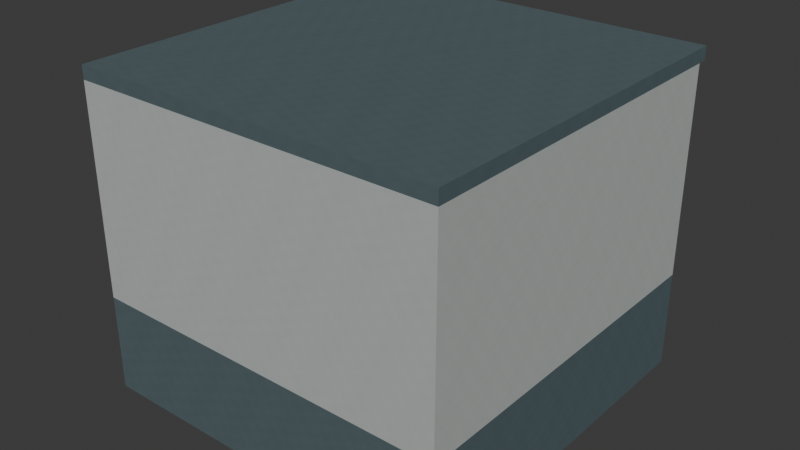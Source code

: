 # Source: AST-STF-G3-025.blend  (saved by Blender 4.3.34; exported with 4.5.12 LTS)
import bpy
from mathutils import Matrix  # noqa: F401  (used for matrix-valued properties, if any)

bpy.ops.wm.read_factory_settings(use_empty=True)
scene = bpy.context.scene
scene.name = 'Scene'

# ---- collections
col_collection = bpy.data.collections.new('Collection'); scene.collection.children.link(col_collection)

# ---- images (referenced by path relative to the original .blend; pixels are not part of the script)
import os
ASSET_DIR = os.environ.get("B2B_ASSET_DIR", "")  # directory of the original .blend (textures are referenced by path, not embedded)
HERE = os.path.dirname(os.path.abspath(__file__))  # packed textures are extracted next to this script under _unpacked/

def load_image(name, relpath, width, height, colorspace="sRGB"):
    """Load a texture the original file referenced (path relative to the .blend, or extracted next to this script)."""
    p = next((c for c in (os.path.join(HERE, relpath), os.path.join(ASSET_DIR, relpath)) if relpath and os.path.exists(c)), "")
    if p:
        img = bpy.data.images.load(p, check_existing=True)
        img.name = name
    else:  # same state as the original file: an image datablock whose file is absent (Cycles renders it pink)
        img = bpy.data.images.new(name, width, height)
        img.source = "FILE"
        img.filepath = "//" + (relpath or name)
    img.colorspace_settings.name = colorspace
    return img
img_staff_bluegrey_paint_png = load_image('staff_bluegrey_paint.png', '_unpacked/staff_bluegrey_paint.06b28083.png', 256, 256, 'sRGB')
img_staff_white_paint_png = load_image('staff_white_paint.png', '_unpacked/staff_white_paint.972c8896.png', 256, 256, 'sRGB')
img_staff_zinc_png = load_image('staff_zinc.png', '_unpacked/staff_zinc.c37cbdb6.png', 256, 256, 'sRGB')
img_staff_opal_png = load_image('staff_opal.png', '_unpacked/staff_opal.cb0b517e.png', 256, 256, 'sRGB')

# ---- materials (node trees are filled in below, after node groups)
mat_astraea_staff_bluegrey_paint = bpy.data.materials.new('ASTRAEA_staff_bluegrey_paint')
mat_astraea_staff_bluegrey_paint.diffuse_color = (0.3176, 0.3843, 0.4039, 1.0)
mat_astraea_staff_white_paint = bpy.data.materials.new('ASTRAEA_staff_white_paint')
mat_astraea_staff_white_paint.diffuse_color = (0.7098, 0.7333, 0.7176, 1.0)
mat_astraea_staff_zinc = bpy.data.materials.new('ASTRAEA_staff_zinc')
mat_astraea_staff_zinc.diffuse_color = (0.5216, 0.5608, 0.5725, 1.0)
mat_astraea_staff_opal = bpy.data.materials.new('ASTRAEA_staff_opal')
mat_astraea_staff_opal.diffuse_color = (0.8039, 0.8588, 0.8549, 1.0)

# ---- material node trees
mat_astraea_staff_bluegrey_paint.use_nodes = True; mat_astraea_staff_bluegrey_paint.node_tree.nodes.clear()
_N = mat_astraea_staff_bluegrey_paint.node_tree.nodes; _L = mat_astraea_staff_bluegrey_paint.node_tree.links
n0 = _N.new('ShaderNodeBsdfPrincipled'); n0.name = 'Principled BSDF'; n0.location = (10, 300)
n0.inputs[2].default_value = 0.78
n1 = _N.new('ShaderNodeOutputMaterial'); n1.name = 'Material Output'; n1.location = (300, 300)
n2 = _N.new('ShaderNodeTexImage'); n2.name = 'Image Texture'; n2.location = (0, 0)
n2.image = img_staff_bluegrey_paint_png
n2.interpolation = 'Closest'
_L.new(n0.outputs[0], n1.inputs[0])
_L.new(n2.outputs[0], n0.inputs[0])
n1.is_active_output = True
mat_astraea_staff_white_paint.use_nodes = True; mat_astraea_staff_white_paint.node_tree.nodes.clear()
_N = mat_astraea_staff_white_paint.node_tree.nodes; _L = mat_astraea_staff_white_paint.node_tree.links
n0 = _N.new('ShaderNodeBsdfPrincipled'); n0.name = 'Principled BSDF'; n0.location = (10, 300)
n0.inputs[2].default_value = 0.76
n1 = _N.new('ShaderNodeOutputMaterial'); n1.name = 'Material Output'; n1.location = (300, 300)
n2 = _N.new('ShaderNodeTexImage'); n2.name = 'Image Texture'; n2.location = (0, 0)
n2.image = img_staff_white_paint_png
n2.interpolation = 'Closest'
_L.new(n0.outputs[0], n1.inputs[0])
_L.new(n2.outputs[0], n0.inputs[0])
n1.is_active_output = True
mat_astraea_staff_zinc.use_nodes = True; mat_astraea_staff_zinc.node_tree.nodes.clear()
_N = mat_astraea_staff_zinc.node_tree.nodes; _L = mat_astraea_staff_zinc.node_tree.links
n0 = _N.new('ShaderNodeBsdfPrincipled'); n0.name = 'Principled BSDF'; n0.location = (10, 300)
n0.inputs[1].default_value = 0.65
n0.inputs[2].default_value = 0.61
n1 = _N.new('ShaderNodeOutputMaterial'); n1.name = 'Material Output'; n1.location = (300, 300)
n2 = _N.new('ShaderNodeTexImage'); n2.name = 'Image Texture'; n2.location = (0, 0)
n2.image = img_staff_zinc_png
n2.interpolation = 'Closest'
_L.new(n0.outputs[0], n1.inputs[0])
_L.new(n2.outputs[0], n0.inputs[0])
n1.is_active_output = True
mat_astraea_staff_opal.use_nodes = True; mat_astraea_staff_opal.node_tree.nodes.clear()
_N = mat_astraea_staff_opal.node_tree.nodes; _L = mat_astraea_staff_opal.node_tree.links
n0 = _N.new('ShaderNodeBsdfPrincipled'); n0.name = 'Principled BSDF'; n0.location = (10, 300)
n0.inputs[2].default_value = 0.45
n1 = _N.new('ShaderNodeOutputMaterial'); n1.name = 'Material Output'; n1.location = (300, 300)
n2 = _N.new('ShaderNodeTexImage'); n2.name = 'Image Texture'; n2.location = (0, 0)
n2.image = img_staff_opal_png
n2.interpolation = 'Closest'
_L.new(n0.outputs[0], n1.inputs[0])
_L.new(n2.outputs[0], n0.inputs[0])
n1.is_active_output = True

# ---- world
world_world = bpy.data.worlds.new('World'); scene.world = world_world
world_world.use_nodes = True; world_world.node_tree.nodes.clear()
_N = world_world.node_tree.nodes; _L = world_world.node_tree.links
n0 = _N.new('ShaderNodeOutputWorld'); n0.name = 'World Output'; n0.location = (300, 300)
n1 = _N.new('ShaderNodeBackground'); n1.name = 'Background'; n1.location = (10, 300)
n1.inputs[0].default_value = (0.05088, 0.05088, 0.05088, 1.0)
_L.new(n1.outputs[0], n0.inputs[0])
n0.is_active_output = True
world_world.color = (0.05088, 0.05088, 0.05088)
world_world.sun_shadow_jitter_overblur = 0.0

# ---- meshes
me_uniformstreetextensionlow_0 = bpy.data.meshes.new('UniformStreetExtensionLow_0')
me_uniformstreetextensionlow_0.from_pydata([(58.8, -435.8, 12.0), (58.94, -432.1, 12.0), (58.8, -432.1, 12.0), (58.8, -435.8, 13.02), (58.94, -432.1, 13.02), (58.8, -432.1, 13.02), (55.2, -435.8, 12.0), (55.2, -433.8, 12.0), (55.06, -433.8, 12.0), (55.2, -435.8, 13.02), (55.2, -433.8, 13.02), (55.06, -433.8, 13.02), (58.8, -435.8, 12.0), (58.94, -435.9, 12.0), (58.94, -432.1, 13.02), (58.8, -435.8, 13.02), (58.94, -435.9, 13.02), (55.2, -435.8, 12.0), (55.06, -433.8, 12.0), (55.06, -435.9, 12.0), (55.2, -435.8, 13.02), (55.06, -433.8, 13.02), (55.06, -435.9, 13.02), (55.06, -435.9, 12.0), (58.94, -435.9, 12.0), (58.8, -435.8, 12.0), (55.06, -435.9, 13.02), (58.94, -435.9, 13.02), (58.8, -435.8, 13.02), (58.8, -435.8, 12.0), (55.2, -435.8, 12.0), (55.06, -435.9, 12.0), (58.8, -435.8, 13.02), (58.94, -435.9, 12.0), (58.94, -432.1, 12.0), (58.94, -432.1, 13.02), (58.94, -435.9, 13.02), (58.94, -432.1, 12.0), (58.8, -432.1, 12.0), (58.8, -432.1, 13.02), (58.94, -432.1, 13.02), (58.8, -432.1, 12.0), (58.8, -435.8, 12.0), (58.8, -435.8, 13.02), (58.8, -432.1, 13.02), (58.8, -435.8, 12.0), (55.2, -435.8, 12.0), (55.2, -435.8, 13.02), (58.8, -435.8, 13.02), (55.2, -435.8, 12.0), (55.2, -433.8, 12.0), (55.2, -433.8, 13.02), (55.2, -435.8, 13.02), (55.06, -433.8, 13.02), (55.2, -433.8, 13.02), (55.06, -433.8, 12.0), (55.06, -435.9, 12.0), (55.06, -435.9, 13.02), (55.06, -433.8, 13.02), (58.94, -435.9, 12.0), (58.94, -435.9, 13.02), (55.06, -435.9, 13.02)], [], [(2, 1, 0), (3, 5, 4), (8, 7, 6), (9, 10, 11), (13, 12, 37), (14, 15, 16), (19, 17, 18), (20, 22, 21), (25, 24, 23), (26, 28, 27), (31, 30, 29), (32, 22, 47), (33, 34, 35, 36), (37, 40, 39, 38), (41, 44, 43, 42), (45, 46, 47, 48), (49, 50, 51, 52), (50, 55, 53, 54), (55, 56, 57, 58), (19, 59, 60, 61)])
_uv = me_uniformstreetextensionlow_0.uv_layers.new(name='MetricUV')
_uv.uv.foreach_set('vector', [58.8, 432.1, 58.94, 432.1, 58.8, 435.8, 58.8, 435.8, 58.8, 432.1, 58.94, 432.1, 55.06, 433.8, 55.2, 433.8, 55.2, 435.8, 55.2, -435.8, 55.2, -433.8, 55.06, -433.8, 58.94, 435.9, 58.8, 435.8, 58.94, 432.1, 58.94, -432.1, 58.8, -435.8, 58.94, -435.9, 55.06, -435.9, 55.2, -435.8, 55.06, -433.8, 55.2, 435.8, 55.06, 435.9, 55.06, 433.8, 58.8, 435.8, 58.94, 435.9, 55.06, 435.9, 55.06, 435.9, 58.8, 435.8, 58.94, 435.9, 55.06, 435.9, 55.2, 435.8, 58.8, 435.8, 58.8, 435.8, 55.06, 435.9, 55.2, 435.8, -435.9, 12.0, -432.1, 12.0, -432.1, 13.02, -435.9, 13.02, 58.94, 12.0, 58.94, 13.02, 58.8, 13.02, 58.8, 12.0, -432.1, 12.0, -432.1, 13.02, -435.8, 13.02, -435.8, 12.0, -58.8, 12.0, -55.2, 12.0, -55.2, 13.02, -58.8, 13.02, -435.8, 12.0, -433.8, 12.0, -433.8, 13.02, -435.8, 13.02, -55.2, 12.0, -55.06, 12.0, -55.06, 13.02, -55.2, 13.02, 433.8, 12.0, 435.9, 12.0, 435.9, 13.02, 433.8, 13.02, 55.06, 12.0, 58.94, 12.0, 58.94, 13.02, 55.06, 13.02])
me_uniformstreetextensionlow_0.materials.append(mat_astraea_staff_bluegrey_paint)
me_uniformstreetextensionlow_0.update()
me_uniformstreetextensionhigh_0 = bpy.data.meshes.new('UniformStreetExtensionHigh_0')
me_uniformstreetextensionhigh_0.from_pydata([(58.8, -435.8, 13.02), (58.94, -432.1, 13.02), (58.8, -432.1, 13.02), (58.8, -435.8, 15.2), (58.94, -432.1, 15.2), (58.8, -432.1, 15.2), (55.2, -435.8, 13.02), (55.2, -433.8, 13.02), (55.06, -433.8, 13.02), (55.2, -435.8, 15.2), (55.2, -433.8, 15.2), (55.06, -433.8, 15.2), (58.8, -435.8, 13.02), (58.94, -435.9, 13.02), (58.94, -432.1, 15.2), (58.8, -435.8, 15.2), (58.94, -435.9, 15.2), (55.2, -435.8, 13.02), (55.06, -433.8, 13.02), (55.06, -435.9, 13.02), (55.2, -435.8, 15.2), (55.06, -433.8, 15.2), (55.06, -435.9, 15.2), (55.06, -435.9, 13.02), (58.94, -435.9, 13.02), (58.8, -435.8, 13.02), (55.06, -435.9, 15.2), (58.94, -435.9, 15.2), (58.8, -435.8, 15.2), (58.8, -435.8, 13.02), (55.2, -435.8, 13.02), (55.06, -435.9, 13.02), (58.8, -435.8, 15.2), (58.94, -435.9, 13.02), (58.94, -432.1, 13.02), (58.94, -432.1, 15.2), (58.94, -435.9, 15.2), (58.94, -432.1, 13.02), (58.8, -432.1, 13.02), (58.8, -432.1, 15.2), (58.94, -432.1, 15.2), (58.8, -432.1, 13.02), (58.8, -435.8, 13.02), (58.8, -435.8, 15.2), (58.8, -432.1, 15.2), (58.8, -435.8, 13.02), (55.2, -435.8, 13.02), (55.2, -435.8, 15.2), (58.8, -435.8, 15.2), (55.2, -435.8, 13.02), (55.2, -433.8, 13.02), (55.2, -433.8, 15.2), (55.2, -435.8, 15.2), (55.06, -433.8, 15.2), (55.2, -433.8, 15.2), (55.06, -433.8, 13.02), (55.06, -435.9, 13.02), (55.06, -435.9, 15.2), (55.06, -433.8, 15.2), (58.94, -435.9, 13.02), (58.94, -435.9, 15.2), (55.06, -435.9, 15.2)], [], [(2, 1, 0), (3, 4, 5), (8, 6, 7), (9, 10, 11), (13, 37, 12), (14, 15, 16), (19, 18, 17), (20, 22, 21), (25, 24, 23), (26, 28, 27), (31, 30, 29), (32, 22, 47), (33, 34, 35, 36), (37, 38, 39, 40), (41, 44, 43, 42), (45, 46, 47, 48), (49, 50, 51, 52), (50, 55, 53, 54), (55, 56, 57, 58), (19, 59, 60, 61)])
_uv = me_uniformstreetextensionhigh_0.uv_layers.new(name='MetricUV')
_uv.uv.foreach_set('vector', [58.8, 432.1, 58.94, 432.1, 58.8, 435.8, 58.8, -435.8, 58.94, -432.1, 58.8, -432.1, 55.06, -433.8, 55.2, -435.8, 55.2, -433.8, 55.2, -435.8, 55.2, -433.8, 55.06, -433.8, 58.94, -435.9, 58.94, -432.1, 58.8, -435.8, 58.94, -432.1, 58.8, -435.8, 58.94, -435.9, 55.06, 435.9, 55.06, 433.8, 55.2, 435.8, 55.2, 435.8, 55.06, 435.9, 55.06, 433.8, 58.8, 435.8, 58.94, 435.9, 55.06, 435.9, 55.06, 435.9, 58.8, 435.8, 58.94, 435.9, 55.06, 435.9, 55.2, 435.8, 58.8, 435.8, 58.8, 435.8, 55.06, 435.9, 55.2, 435.8, -435.9, 13.02, -432.1, 13.02, -432.1, 15.2, -435.9, 15.2, -58.94, 13.02, -58.8, 13.02, -58.8, 15.2, -58.94, 15.2, -432.1, 13.02, -432.1, 15.2, -435.8, 15.2, -435.8, 13.02, -58.8, 13.02, -55.2, 13.02, -55.2, 15.2, -58.8, 15.2, -435.8, 13.02, -433.8, 13.02, -433.8, 15.2, -435.8, 15.2, -55.2, 13.02, -55.06, 13.02, -55.06, 15.2, -55.2, 15.2, 433.8, 13.02, 435.9, 13.02, 435.9, 15.2, 433.8, 15.2, 55.06, 13.02, 58.94, 13.02, 58.94, 15.2, 55.06, 15.2])
me_uniformstreetextensionhigh_0.materials.append(mat_astraea_staff_white_paint)
me_uniformstreetextensionhigh_0.update()
me_uniformstreetextensionroof_0 = bpy.data.meshes.new('UniformStreetExtensionRoof_0')
me_uniformstreetextensionroof_0.from_pydata([(55.06, -435.9, 15.2), (58.94, -435.9, 15.2), (58.94, -432.0, 15.2), (55.06, -435.9, 15.34), (58.94, -435.9, 15.34), (58.94, -432.0, 15.34), (58.94, -432.0, 15.2), (55.06, -432.0, 15.2), (55.06, -435.9, 15.2), (58.94, -432.0, 15.34), (55.06, -432.0, 15.34), (55.06, -435.9, 15.34), (55.06, -435.9, 15.2), (58.94, -435.9, 15.2), (58.94, -435.9, 15.34), (58.94, -435.9, 15.2), (58.94, -432.0, 15.2), (58.94, -432.0, 15.34), (58.94, -435.9, 15.34), (58.94, -432.0, 15.2), (55.06, -432.0, 15.2), (58.94, -432.0, 15.34), (55.06, -432.0, 15.2), (55.06, -435.9, 15.2), (55.06, -435.9, 15.34), (55.06, -432.0, 15.34)], [], [(2, 1, 0), (3, 5, 4), (8, 7, 6), (9, 10, 11), (12, 3, 14, 13), (15, 16, 17, 18), (19, 21, 10, 20), (22, 23, 24, 25)])
_uv = me_uniformstreetextensionroof_0.uv_layers.new(name='MetricUV')
_uv.uv.foreach_set('vector', [58.94, 432.0, 58.94, 435.9, 55.06, 435.9, 55.06, 435.9, 58.94, 432.0, 58.94, 435.9, 55.06, 435.9, 55.06, 432.0, 58.94, 432.0, 58.94, -432.0, 55.06, -432.0, 55.06, -435.9, -55.06, 15.2, -55.06, 15.34, -58.94, 15.34, -58.94, 15.2, -435.9, 15.2, -432.0, 15.2, -432.0, 15.34, -435.9, 15.34, 58.94, 15.2, 58.94, 15.34, 55.06, 15.34, 55.06, 15.2, 432.0, 15.2, 435.9, 15.2, 435.9, 15.34, 432.0, 15.34])
me_uniformstreetextensionroof_0.materials.append(mat_astraea_staff_bluegrey_paint)
me_uniformstreetextensionroof_0.update()
me_uniformstreettask_housing = bpy.data.meshes.new('UniformStreetTask_Housing')
me_uniformstreettask_housing.from_pydata([(56.3, -434.6, 15.05), (57.7, -434.6, 15.05), (56.3, -435.0, 15.05), (57.7, -435.0, 15.05), (56.3, -434.6, 15.14), (57.7, -434.6, 15.14), (56.3, -435.0, 15.14), (57.7, -435.0, 15.14)], [], [(0, 1, 3, 2), (4, 6, 7, 5), (0, 4, 5, 1), (2, 3, 7, 6), (0, 2, 6, 4), (1, 5, 7, 3)])
_uv = me_uniformstreettask_housing.uv_layers.new(name='MetricUV')
_uv.uv.foreach_set('vector', [75.07, 579.5, 76.93, 579.5, 76.93, 579.9, 75.07, 579.9, 75.07, -579.5, 75.07, -579.9, 76.93, -579.9, 76.93, -579.5, -75.07, 20.07, -75.07, 20.19, -76.93, 20.19, -76.93, 20.07, 75.07, 20.07, 76.93, 20.07, 76.93, 20.19, 75.07, 20.19, 579.5, 20.07, 579.9, 20.07, 579.9, 20.19, 579.5, 20.19, -579.5, 20.07, -579.5, 20.19, -579.9, 20.19, -579.9, 20.07])
me_uniformstreettask_housing.materials.append(mat_astraea_staff_zinc)
me_uniformstreettask_housing.update()
me_uniformstreettask_opal = bpy.data.meshes.new('UniformStreetTask_Opal')
me_uniformstreettask_opal.from_pydata([(56.36, -434.7, 15.02), (57.64, -434.7, 15.02), (56.36, -434.9, 15.02), (57.64, -434.9, 15.02), (56.36, -434.7, 15.06), (57.64, -434.7, 15.06), (56.36, -434.9, 15.06), (57.64, -434.9, 15.06)], [], [(0, 1, 3, 2), (4, 6, 7, 5), (0, 4, 5, 1), (2, 3, 7, 6), (0, 2, 6, 4), (1, 5, 7, 3)])
_uv = me_uniformstreettask_opal.uv_layers.new(name='MetricUV')
_uv.uv.foreach_set('vector', [75.15, 579.6, 76.85, 579.6, 76.85, 579.9, 75.15, 579.9, 75.15, -579.6, 75.15, -579.9, 76.85, -579.9, 76.85, -579.6, -75.15, 20.02, -75.15, 20.07, -76.85, 20.07, -76.85, 20.02, 75.15, 20.02, 76.85, 20.02, 76.85, 20.07, 75.15, 20.07, 579.6, 20.02, 579.9, 20.02, 579.9, 20.07, 579.6, 20.07, -579.6, 20.02, -579.6, 20.07, -579.9, 20.07, -579.9, 20.02])
me_uniformstreettask_opal.materials.append(mat_astraea_staff_opal)
me_uniformstreettask_opal.update()
me_uniformstreettask_hanger0 = bpy.data.meshes.new('UniformStreetTask_Hanger0')
me_uniformstreettask_hanger0.from_pydata([(56.47, -434.8, 15.14), (56.53, -434.8, 15.14), (56.47, -434.8, 15.14), (56.53, -434.8, 15.14), (56.47, -434.8, 15.21), (56.53, -434.8, 15.21), (56.47, -434.8, 15.21), (56.53, -434.8, 15.21)], [], [(0, 1, 3, 2), (4, 6, 7, 5), (0, 4, 5, 1), (2, 3, 7, 6), (0, 2, 6, 4), (1, 5, 7, 3)])
_uv = me_uniformstreettask_hanger0.uv_layers.new(name='MetricUV')
_uv.uv.foreach_set('vector', [75.3, 579.7, 75.37, 579.7, 75.37, 579.8, 75.3, 579.8, 75.3, -579.7, 75.3, -579.8, 75.37, -579.8, 75.37, -579.7, -75.3, 20.19, -75.3, 20.28, -75.37, 20.28, -75.37, 20.19, 75.3, 20.19, 75.37, 20.19, 75.37, 20.28, 75.3, 20.28, 579.7, 20.19, 579.8, 20.19, 579.8, 20.28, 579.7, 20.28, -579.7, 20.19, -579.7, 20.28, -579.8, 20.28, -579.8, 20.19])
me_uniformstreettask_hanger0.materials.append(mat_astraea_staff_zinc)
me_uniformstreettask_hanger0.update()
me_uniformstreettask_hanger1 = bpy.data.meshes.new('UniformStreetTask_Hanger1')
me_uniformstreettask_hanger1.from_pydata([(57.47, -434.8, 15.14), (57.53, -434.8, 15.14), (57.47, -434.8, 15.14), (57.53, -434.8, 15.14), (57.47, -434.8, 15.21), (57.53, -434.8, 15.21), (57.47, -434.8, 15.21), (57.53, -434.8, 15.21)], [], [(0, 1, 3, 2), (4, 6, 7, 5), (0, 4, 5, 1), (2, 3, 7, 6), (0, 2, 6, 4), (1, 5, 7, 3)])
_uv = me_uniformstreettask_hanger1.uv_layers.new(name='MetricUV')
_uv.uv.foreach_set('vector', [76.63, 579.7, 76.7, 579.7, 76.7, 579.8, 76.63, 579.8, 76.63, -579.7, 76.63, -579.8, 76.7, -579.8, 76.7, -579.7, -76.63, 20.19, -76.63, 20.28, -76.7, 20.28, -76.7, 20.19, 76.63, 20.19, 76.7, 20.19, 76.7, 20.28, 76.63, 20.28, 579.7, 20.19, 579.8, 20.19, 579.8, 20.28, 579.7, 20.28, -579.7, 20.19, -579.7, 20.28, -579.8, 20.28, -579.8, 20.19])
me_uniformstreettask_hanger1.materials.append(mat_astraea_staff_zinc)
me_uniformstreettask_hanger1.update()

# ---- objects
ob_uniformstreetextensionlow_0 = bpy.data.objects.new('UniformStreetExtensionLow_0', me_uniformstreetextensionlow_0)
ob_uniformstreetextensionhigh_0 = bpy.data.objects.new('UniformStreetExtensionHigh_0', me_uniformstreetextensionhigh_0)
ob_uniformstreetextensionroof_0 = bpy.data.objects.new('UniformStreetExtensionRoof_0', me_uniformstreetextensionroof_0)
ob_uniformstreettask_housing = bpy.data.objects.new('UniformStreetTask_Housing', me_uniformstreettask_housing)
ob_uniformstreettask_opal = bpy.data.objects.new('UniformStreetTask_Opal', me_uniformstreettask_opal)
ob_uniformstreettask_hanger0 = bpy.data.objects.new('UniformStreetTask_Hanger0', me_uniformstreettask_hanger0)
ob_uniformstreettask_hanger1 = bpy.data.objects.new('UniformStreetTask_Hanger1', me_uniformstreettask_hanger1)
ob_uniformstreettask_datum = bpy.data.objects.new('UniformStreetTask_Datum', None)

# ---- transforms, parenting, visibility, modifiers, constraints
ob_uniformstreetextensionlow_0.location = (0.0, 0.0, 0.0)
ob_uniformstreetextensionhigh_0.location = (0.0, 0.0, 0.0)
ob_uniformstreetextensionroof_0.location = (0.0, 0.0, 0.0)
ob_uniformstreettask_housing.location = (0.0, 0.0, 0.0)
ob_uniformstreettask_opal.location = (0.0, 0.0, 0.0)
ob_uniformstreettask_hanger0.location = (0.0, 0.0, 0.0)
ob_uniformstreettask_hanger1.location = (0.0, 0.0, 0.0)
ob_uniformstreettask_datum.location = (57.0, -434.8, 15.03)

# ---- collection membership
col_collection.objects.link(ob_uniformstreetextensionlow_0)
col_collection.objects.link(ob_uniformstreetextensionhigh_0)
col_collection.objects.link(ob_uniformstreetextensionroof_0)
col_collection.objects.link(ob_uniformstreettask_housing)
col_collection.objects.link(ob_uniformstreettask_opal)
col_collection.objects.link(ob_uniformstreettask_hanger0)
col_collection.objects.link(ob_uniformstreettask_hanger1)
col_collection.objects.link(ob_uniformstreettask_datum)

# ---- scene / render settings (as saved in the file)
scene.frame_start = 1; scene.frame_end = 250; scene.frame_set(1)
scene.render.engine = 'BLENDER_EEVEE_NEXT'
bpy.context.view_layer.update()

# ---- added for rendering (the .blend has no active camera and no usable light): camera, sun
cam_auto = bpy.data.cameras.new('AutoCamera')
cam_auto.lens = 50.0
cam_auto.sensor_width = 36.0
cam_auto.clip_end = 1000.0
ob_auto_camera = bpy.data.objects.new('AutoCamera', cam_auto)
scene.collection.objects.link(ob_auto_camera)
ob_auto_camera.location = (62.9771, -441.143, 18.4517)
ob_auto_camera.rotation_euler = (1.09748, -7.21219e-08, 0.694738)
scene.camera = ob_auto_camera
light_auto_sun = bpy.data.lights.new('AutoSun', 'SUN')
light_auto_sun.energy = 3.0
light_auto_sun.angle = 0.0523599
ob_auto_sun = bpy.data.objects.new('AutoSun', light_auto_sun)
scene.collection.objects.link(ob_auto_sun)
ob_auto_sun.rotation_euler = (0.872665, 0.174533, 0.523599)
bpy.context.view_layer.update()
